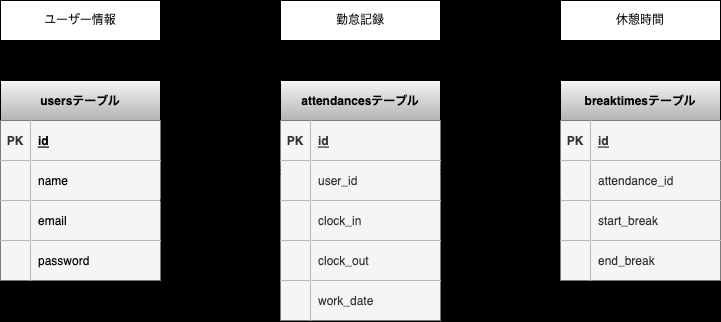

The diagram above was exported from draw.io. Its source (the exported page's mxGraphModel, read from the mxfile embedded in the PNG):
<mxGraphModel dx="909" dy="622" grid="0" gridSize="10" guides="1" tooltips="1" connect="1" arrows="1" fold="1" page="1" pageScale="1" pageWidth="827" pageHeight="1169" background="#000000" math="0" shadow="0">
  <root>
    <mxCell id="0" />
    <mxCell id="1" parent="0" />
    <mxCell id="2" value="usersテーブル" style="shape=table;startSize=40;container=1;collapsible=1;childLayout=tableLayout;fixedRows=1;rowLines=0;fontStyle=1;align=center;resizeLast=1;fillColor=#f5f5f5;gradientColor=#b3b3b3;strokeColor=#000000;fontColor=#000000;" parent="1" vertex="1">
      <mxGeometry x="40" y="160" width="160" height="200" as="geometry" />
    </mxCell>
    <mxCell id="3" value="" style="shape=tableRow;horizontal=0;startSize=0;swimlaneHead=0;swimlaneBody=0;fillColor=none;collapsible=0;dropTarget=0;points=[[0,0.5],[1,0.5]];portConstraint=eastwest;top=0;left=0;right=0;bottom=1;strokeColor=#000000;" parent="2" vertex="1">
      <mxGeometry y="40" width="160" height="40" as="geometry" />
    </mxCell>
    <mxCell id="4" value="PK" style="shape=partialRectangle;connectable=0;fillColor=#f5f5f5;top=0;left=0;bottom=0;right=0;fontStyle=1;overflow=hidden;fontColor=#333333;strokeColor=#666666;" parent="3" vertex="1">
      <mxGeometry width="30" height="40" as="geometry">
        <mxRectangle width="30" height="40" as="alternateBounds" />
      </mxGeometry>
    </mxCell>
    <mxCell id="5" value="id" style="shape=partialRectangle;connectable=0;fillColor=#f5f5f5;top=0;left=0;bottom=0;right=0;align=left;spacingLeft=6;fontStyle=5;overflow=hidden;strokeColor=#666666;fontColor=#000000;" parent="3" vertex="1">
      <mxGeometry x="30" width="130" height="40" as="geometry">
        <mxRectangle width="130" height="40" as="alternateBounds" />
      </mxGeometry>
    </mxCell>
    <mxCell id="6" value="" style="shape=tableRow;horizontal=0;startSize=0;swimlaneHead=0;swimlaneBody=0;fillColor=none;collapsible=0;dropTarget=0;points=[[0,0.5],[1,0.5]];portConstraint=eastwest;top=0;left=0;right=0;bottom=0;strokeColor=#000000;" parent="2" vertex="1">
      <mxGeometry y="80" width="160" height="40" as="geometry" />
    </mxCell>
    <mxCell id="7" value="" style="shape=partialRectangle;connectable=0;fillColor=#f5f5f5;top=0;left=0;bottom=0;right=0;editable=1;overflow=hidden;fontColor=#333333;strokeColor=#666666;" parent="6" vertex="1">
      <mxGeometry width="30" height="40" as="geometry">
        <mxRectangle width="30" height="40" as="alternateBounds" />
      </mxGeometry>
    </mxCell>
    <mxCell id="8" value="name" style="shape=partialRectangle;connectable=0;fillColor=#f5f5f5;top=0;left=0;bottom=0;right=0;align=left;spacingLeft=6;overflow=hidden;fontColor=#000000;strokeColor=#666666;" parent="6" vertex="1">
      <mxGeometry x="30" width="130" height="40" as="geometry">
        <mxRectangle width="130" height="40" as="alternateBounds" />
      </mxGeometry>
    </mxCell>
    <mxCell id="9" value="" style="shape=tableRow;horizontal=0;startSize=0;swimlaneHead=0;swimlaneBody=0;fillColor=none;collapsible=0;dropTarget=0;points=[[0,0.5],[1,0.5]];portConstraint=eastwest;top=0;left=0;right=0;bottom=0;" parent="2" vertex="1">
      <mxGeometry y="120" width="160" height="40" as="geometry" />
    </mxCell>
    <mxCell id="10" value="" style="shape=partialRectangle;connectable=0;fillColor=#f5f5f5;top=0;left=0;bottom=0;right=0;editable=1;overflow=hidden;fontColor=#333333;strokeColor=#666666;" parent="9" vertex="1">
      <mxGeometry width="30" height="40" as="geometry">
        <mxRectangle width="30" height="40" as="alternateBounds" />
      </mxGeometry>
    </mxCell>
    <mxCell id="11" value="email" style="shape=partialRectangle;connectable=0;fillColor=#f5f5f5;top=0;left=0;bottom=0;right=0;align=left;spacingLeft=6;overflow=hidden;fontColor=#000000;strokeColor=#666666;" parent="9" vertex="1">
      <mxGeometry x="30" width="130" height="40" as="geometry">
        <mxRectangle width="130" height="40" as="alternateBounds" />
      </mxGeometry>
    </mxCell>
    <mxCell id="12" value="" style="shape=tableRow;horizontal=0;startSize=0;swimlaneHead=0;swimlaneBody=0;fillColor=none;collapsible=0;dropTarget=0;points=[[0,0.5],[1,0.5]];portConstraint=eastwest;top=0;left=0;right=0;bottom=0;" parent="2" vertex="1">
      <mxGeometry y="160" width="160" height="40" as="geometry" />
    </mxCell>
    <mxCell id="13" value="" style="shape=partialRectangle;connectable=0;fillColor=#f5f5f5;top=0;left=0;bottom=0;right=0;editable=1;overflow=hidden;fontColor=#333333;strokeColor=#666666;" parent="12" vertex="1">
      <mxGeometry width="30" height="40" as="geometry">
        <mxRectangle width="30" height="40" as="alternateBounds" />
      </mxGeometry>
    </mxCell>
    <mxCell id="14" value="password" style="shape=partialRectangle;connectable=0;fillColor=#f5f5f5;top=0;left=0;bottom=0;right=0;align=left;spacingLeft=6;overflow=hidden;fontColor=#000000;strokeColor=#666666;" parent="12" vertex="1">
      <mxGeometry x="30" width="130" height="40" as="geometry">
        <mxRectangle width="130" height="40" as="alternateBounds" />
      </mxGeometry>
    </mxCell>
    <mxCell id="15" value="attendancesテーブル" style="shape=table;startSize=40;container=1;collapsible=1;childLayout=tableLayout;fixedRows=1;rowLines=0;fontStyle=1;align=center;resizeLast=1;fillColor=#f5f5f5;strokeColor=#000000;gradientColor=#b3b3b3;fontColor=#000000;" parent="1" vertex="1">
      <mxGeometry x="320" y="160" width="160" height="240" as="geometry" />
    </mxCell>
    <mxCell id="16" value="" style="shape=tableRow;horizontal=0;startSize=0;swimlaneHead=0;swimlaneBody=0;fillColor=none;collapsible=0;dropTarget=0;points=[[0,0.5],[1,0.5]];portConstraint=eastwest;top=0;left=0;right=0;bottom=1;strokeColor=#000000;" parent="15" vertex="1">
      <mxGeometry y="40" width="160" height="40" as="geometry" />
    </mxCell>
    <mxCell id="17" value="PK" style="shape=partialRectangle;connectable=0;fillColor=#f5f5f5;top=0;left=0;bottom=0;right=0;fontStyle=1;overflow=hidden;fontColor=#333333;strokeColor=#666666;" parent="16" vertex="1">
      <mxGeometry width="30" height="40" as="geometry">
        <mxRectangle width="30" height="40" as="alternateBounds" />
      </mxGeometry>
    </mxCell>
    <mxCell id="18" value="id" style="shape=partialRectangle;connectable=0;fillColor=#f5f5f5;top=0;left=0;bottom=0;right=0;align=left;spacingLeft=6;fontStyle=5;overflow=hidden;fontColor=#333333;strokeColor=#666666;" parent="16" vertex="1">
      <mxGeometry x="30" width="130" height="40" as="geometry">
        <mxRectangle width="130" height="40" as="alternateBounds" />
      </mxGeometry>
    </mxCell>
    <mxCell id="28" value="" style="shape=tableRow;horizontal=0;startSize=0;swimlaneHead=0;swimlaneBody=0;fillColor=none;collapsible=0;dropTarget=0;points=[[0,0.5],[1,0.5]];portConstraint=eastwest;top=0;left=0;right=0;bottom=0;" parent="15" vertex="1">
      <mxGeometry y="80" width="160" height="40" as="geometry" />
    </mxCell>
    <mxCell id="29" value="" style="shape=partialRectangle;connectable=0;fillColor=#f5f5f5;top=0;left=0;bottom=0;right=0;editable=1;overflow=hidden;fontColor=#333333;strokeColor=#666666;" parent="28" vertex="1">
      <mxGeometry width="30" height="40" as="geometry">
        <mxRectangle width="30" height="40" as="alternateBounds" />
      </mxGeometry>
    </mxCell>
    <mxCell id="30" value="user_id" style="shape=partialRectangle;connectable=0;fillColor=#f5f5f5;top=0;left=0;bottom=0;right=0;align=left;spacingLeft=6;overflow=hidden;fontColor=#333333;strokeColor=#666666;" parent="28" vertex="1">
      <mxGeometry x="30" width="130" height="40" as="geometry">
        <mxRectangle width="130" height="40" as="alternateBounds" />
      </mxGeometry>
    </mxCell>
    <mxCell id="19" value="" style="shape=tableRow;horizontal=0;startSize=0;swimlaneHead=0;swimlaneBody=0;fillColor=none;collapsible=0;dropTarget=0;points=[[0,0.5],[1,0.5]];portConstraint=eastwest;top=0;left=0;right=0;bottom=0;" parent="15" vertex="1">
      <mxGeometry y="120" width="160" height="40" as="geometry" />
    </mxCell>
    <mxCell id="20" value="" style="shape=partialRectangle;connectable=0;fillColor=#f5f5f5;top=0;left=0;bottom=0;right=0;editable=1;overflow=hidden;fontColor=#333333;strokeColor=#666666;" parent="19" vertex="1">
      <mxGeometry width="30" height="40" as="geometry">
        <mxRectangle width="30" height="40" as="alternateBounds" />
      </mxGeometry>
    </mxCell>
    <mxCell id="21" value="clock_in" style="shape=partialRectangle;connectable=0;fillColor=#f5f5f5;top=0;left=0;bottom=0;right=0;align=left;spacingLeft=6;overflow=hidden;fontColor=#333333;strokeColor=#666666;" parent="19" vertex="1">
      <mxGeometry x="30" width="130" height="40" as="geometry">
        <mxRectangle width="130" height="40" as="alternateBounds" />
      </mxGeometry>
    </mxCell>
    <mxCell id="22" value="" style="shape=tableRow;horizontal=0;startSize=0;swimlaneHead=0;swimlaneBody=0;fillColor=none;collapsible=0;dropTarget=0;points=[[0,0.5],[1,0.5]];portConstraint=eastwest;top=0;left=0;right=0;bottom=0;" parent="15" vertex="1">
      <mxGeometry y="160" width="160" height="40" as="geometry" />
    </mxCell>
    <mxCell id="23" value="" style="shape=partialRectangle;connectable=0;fillColor=#f5f5f5;top=0;left=0;bottom=0;right=0;editable=1;overflow=hidden;fontColor=#333333;strokeColor=#666666;" parent="22" vertex="1">
      <mxGeometry width="30" height="40" as="geometry">
        <mxRectangle width="30" height="40" as="alternateBounds" />
      </mxGeometry>
    </mxCell>
    <mxCell id="24" value="clock_out" style="shape=partialRectangle;connectable=0;fillColor=#f5f5f5;top=0;left=0;bottom=0;right=0;align=left;spacingLeft=6;overflow=hidden;fontColor=#333333;strokeColor=#666666;" parent="22" vertex="1">
      <mxGeometry x="30" width="130" height="40" as="geometry">
        <mxRectangle width="130" height="40" as="alternateBounds" />
      </mxGeometry>
    </mxCell>
    <mxCell id="25" value="" style="shape=tableRow;horizontal=0;startSize=0;swimlaneHead=0;swimlaneBody=0;fillColor=none;collapsible=0;dropTarget=0;points=[[0,0.5],[1,0.5]];portConstraint=eastwest;top=0;left=0;right=0;bottom=0;" parent="15" vertex="1">
      <mxGeometry y="200" width="160" height="40" as="geometry" />
    </mxCell>
    <mxCell id="26" value="" style="shape=partialRectangle;connectable=0;fillColor=#f5f5f5;top=0;left=0;bottom=0;right=0;editable=1;overflow=hidden;fontColor=#333333;strokeColor=#666666;" parent="25" vertex="1">
      <mxGeometry width="30" height="40" as="geometry">
        <mxRectangle width="30" height="40" as="alternateBounds" />
      </mxGeometry>
    </mxCell>
    <mxCell id="27" value="work_date" style="shape=partialRectangle;connectable=0;fillColor=#f5f5f5;top=0;left=0;bottom=0;right=0;align=left;spacingLeft=6;overflow=hidden;fontColor=#333333;strokeColor=#666666;" parent="25" vertex="1">
      <mxGeometry x="30" width="130" height="40" as="geometry">
        <mxRectangle width="130" height="40" as="alternateBounds" />
      </mxGeometry>
    </mxCell>
    <mxCell id="31" value="breaktimesテーブル" style="shape=table;startSize=40;container=1;collapsible=1;childLayout=tableLayout;fixedRows=1;rowLines=0;fontStyle=1;align=center;resizeLast=1;fillColor=#f5f5f5;gradientColor=#b3b3b3;strokeColor=#000000;fontColor=#000000;" parent="1" vertex="1">
      <mxGeometry x="600" y="160" width="160" height="200" as="geometry" />
    </mxCell>
    <mxCell id="32" value="" style="shape=tableRow;horizontal=0;startSize=0;swimlaneHead=0;swimlaneBody=0;fillColor=none;collapsible=0;dropTarget=0;points=[[0,0.5],[1,0.5]];portConstraint=eastwest;top=0;left=0;right=0;bottom=1;strokeColor=#000000;" parent="31" vertex="1">
      <mxGeometry y="40" width="160" height="40" as="geometry" />
    </mxCell>
    <mxCell id="33" value="PK" style="shape=partialRectangle;connectable=0;fillColor=#f5f5f5;top=0;left=0;bottom=0;right=0;fontStyle=1;overflow=hidden;fontColor=#333333;strokeColor=#000000;" parent="32" vertex="1">
      <mxGeometry width="30" height="40" as="geometry">
        <mxRectangle width="30" height="40" as="alternateBounds" />
      </mxGeometry>
    </mxCell>
    <mxCell id="34" value="id" style="shape=partialRectangle;connectable=0;fillColor=#f5f5f5;top=0;left=0;bottom=0;right=0;align=left;spacingLeft=6;fontStyle=5;overflow=hidden;fontColor=#333333;strokeColor=#000000;" parent="32" vertex="1">
      <mxGeometry x="30" width="130" height="40" as="geometry">
        <mxRectangle width="130" height="40" as="alternateBounds" />
      </mxGeometry>
    </mxCell>
    <mxCell id="35" value="" style="shape=tableRow;horizontal=0;startSize=0;swimlaneHead=0;swimlaneBody=0;fillColor=none;collapsible=0;dropTarget=0;points=[[0,0.5],[1,0.5]];portConstraint=eastwest;top=0;left=0;right=0;bottom=0;" parent="31" vertex="1">
      <mxGeometry y="80" width="160" height="40" as="geometry" />
    </mxCell>
    <mxCell id="36" value="" style="shape=partialRectangle;connectable=0;fillColor=#f5f5f5;top=0;left=0;bottom=0;right=0;editable=1;overflow=hidden;fontColor=#333333;strokeColor=#666666;" parent="35" vertex="1">
      <mxGeometry width="30" height="40" as="geometry">
        <mxRectangle width="30" height="40" as="alternateBounds" />
      </mxGeometry>
    </mxCell>
    <mxCell id="37" value="attendance_id" style="shape=partialRectangle;connectable=0;fillColor=#f5f5f5;top=0;left=0;bottom=0;right=0;align=left;spacingLeft=6;overflow=hidden;fontColor=#333333;strokeColor=#000000;" parent="35" vertex="1">
      <mxGeometry x="30" width="130" height="40" as="geometry">
        <mxRectangle width="130" height="40" as="alternateBounds" />
      </mxGeometry>
    </mxCell>
    <mxCell id="38" value="" style="shape=tableRow;horizontal=0;startSize=0;swimlaneHead=0;swimlaneBody=0;fillColor=none;collapsible=0;dropTarget=0;points=[[0,0.5],[1,0.5]];portConstraint=eastwest;top=0;left=0;right=0;bottom=0;" parent="31" vertex="1">
      <mxGeometry y="120" width="160" height="40" as="geometry" />
    </mxCell>
    <mxCell id="39" value="" style="shape=partialRectangle;connectable=0;fillColor=#f5f5f5;top=0;left=0;bottom=0;right=0;editable=1;overflow=hidden;fontColor=#333333;strokeColor=#666666;" parent="38" vertex="1">
      <mxGeometry width="30" height="40" as="geometry">
        <mxRectangle width="30" height="40" as="alternateBounds" />
      </mxGeometry>
    </mxCell>
    <mxCell id="40" value="start_break" style="shape=partialRectangle;connectable=0;fillColor=#f5f5f5;top=0;left=0;bottom=0;right=0;align=left;spacingLeft=6;overflow=hidden;fontColor=#333333;strokeColor=#000000;" parent="38" vertex="1">
      <mxGeometry x="30" width="130" height="40" as="geometry">
        <mxRectangle width="130" height="40" as="alternateBounds" />
      </mxGeometry>
    </mxCell>
    <mxCell id="41" value="" style="shape=tableRow;horizontal=0;startSize=0;swimlaneHead=0;swimlaneBody=0;fillColor=none;collapsible=0;dropTarget=0;points=[[0,0.5],[1,0.5]];portConstraint=eastwest;top=0;left=0;right=0;bottom=0;" parent="31" vertex="1">
      <mxGeometry y="160" width="160" height="40" as="geometry" />
    </mxCell>
    <mxCell id="42" value="" style="shape=partialRectangle;connectable=0;fillColor=#f5f5f5;top=0;left=0;bottom=0;right=0;editable=1;overflow=hidden;fontColor=#333333;strokeColor=#666666;" parent="41" vertex="1">
      <mxGeometry width="30" height="40" as="geometry">
        <mxRectangle width="30" height="40" as="alternateBounds" />
      </mxGeometry>
    </mxCell>
    <mxCell id="43" value="end_break" style="shape=partialRectangle;connectable=0;fillColor=#f5f5f5;top=0;left=0;bottom=0;right=0;align=left;spacingLeft=6;overflow=hidden;labelBackgroundColor=none;fontColor=#333333;strokeColor=#666666;" parent="41" vertex="1">
      <mxGeometry x="30" width="130" height="40" as="geometry">
        <mxRectangle width="130" height="40" as="alternateBounds" />
      </mxGeometry>
    </mxCell>
    <mxCell id="48" value="" style="edgeStyle=entityRelationEdgeStyle;fontSize=12;html=1;endArrow=ERoneToMany;startArrow=ERmandOne;exitX=0.999;exitY=-0.004;exitDx=0;exitDy=0;exitPerimeter=0;entryX=-0.002;entryY=0.248;entryDx=0;entryDy=0;entryPerimeter=0;strokeWidth=2;" parent="1" source="9" target="28" edge="1">
      <mxGeometry width="100" height="100" relative="1" as="geometry">
        <mxPoint x="220" y="270" as="sourcePoint" />
        <mxPoint x="290" y="280" as="targetPoint" />
      </mxGeometry>
    </mxCell>
    <mxCell id="49" value="" style="edgeStyle=entityRelationEdgeStyle;fontSize=12;html=1;endArrow=ERoneToMany;startArrow=ERmandOne;exitX=-0.001;exitY=-0.004;exitDx=0;exitDy=0;exitPerimeter=0;entryX=1.002;entryY=0.241;entryDx=0;entryDy=0;entryPerimeter=0;strokeWidth=2;" parent="1" source="38" target="28" edge="1">
      <mxGeometry width="100" height="100" relative="1" as="geometry">
        <mxPoint x="570" y="260" as="sourcePoint" />
        <mxPoint x="520" y="220" as="targetPoint" />
      </mxGeometry>
    </mxCell>
    <mxCell id="50" value="" style="rounded=0;whiteSpace=wrap;html=1;" parent="1" vertex="1">
      <mxGeometry x="40" y="80" width="160" height="40" as="geometry" />
    </mxCell>
    <mxCell id="51" value="" style="rounded=0;whiteSpace=wrap;html=1;" parent="1" vertex="1">
      <mxGeometry x="320" y="80" width="160" height="40" as="geometry" />
    </mxCell>
    <mxCell id="54" value="" style="rounded=0;whiteSpace=wrap;html=1;" parent="1" vertex="1">
      <mxGeometry x="600" y="80" width="160" height="40" as="geometry" />
    </mxCell>
    <mxCell id="56" value="ユーザー情報" style="text;strokeColor=none;align=center;fillColor=none;html=1;verticalAlign=middle;whiteSpace=wrap;rounded=0;" parent="1" vertex="1">
      <mxGeometry x="40" y="80" width="160" height="40" as="geometry" />
    </mxCell>
    <mxCell id="57" value="勤怠記録" style="text;strokeColor=none;align=center;fillColor=none;html=1;verticalAlign=middle;whiteSpace=wrap;rounded=0;" parent="1" vertex="1">
      <mxGeometry x="320" y="80" width="160" height="40" as="geometry" />
    </mxCell>
    <mxCell id="58" value="休憩時間" style="text;strokeColor=none;align=center;fillColor=none;html=1;verticalAlign=middle;whiteSpace=wrap;rounded=0;" parent="1" vertex="1">
      <mxGeometry x="600" y="80" width="160" height="40" as="geometry" />
    </mxCell>
  </root>
</mxGraphModel>